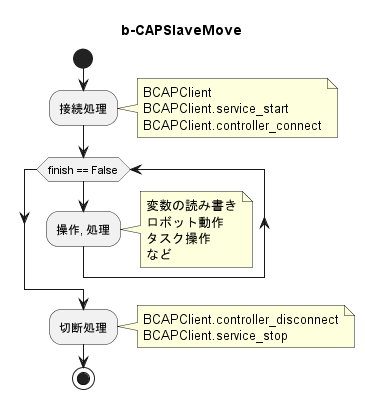

The diagram above was rendered by PlantUML. Its source (embedded in the PNG):
@startuml
title b-CAPSlaveMove

start

:接続処理;

note right
BCAPClient
BCAPClient.service_start
BCAPClient.controller_connect
end note

while (finish == False)
    :操作, 処理;
endwhile

note right
変数の読み書き
ロボット動作
タスク操作
など
end note

:切断処理;

note right
BCAPClient.controller_disconnect
BCAPClient.service_stop
end note

stop



@enduml